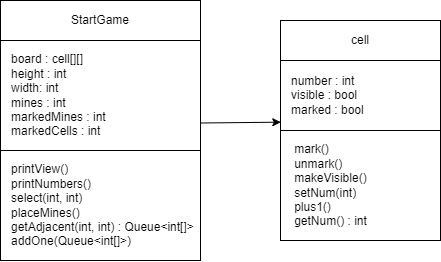

The diagram above was exported from draw.io. Its source (the exported page's mxGraphModel, read from the mxfile embedded in the PNG):
<mxGraphModel dx="824" dy="818" grid="1" gridSize="10" guides="1" tooltips="1" connect="1" arrows="1" fold="1" page="1" pageScale="1" pageWidth="850" pageHeight="1100" math="0" shadow="0">
  <root>
    <mxCell id="0" />
    <mxCell id="1" parent="0" />
    <mxCell id="KVaw9Yd-ZJ3SM398Py9w-8" value="StartGame" style="rounded=0;whiteSpace=wrap;html=1;" parent="1" vertex="1">
      <mxGeometry x="120" y="80" width="200" height="40" as="geometry" />
    </mxCell>
    <mxCell id="KVaw9Yd-ZJ3SM398Py9w-9" value="" style="rounded=0;whiteSpace=wrap;html=1;" parent="1" vertex="1">
      <mxGeometry x="120" y="120" width="200" height="110" as="geometry" />
    </mxCell>
    <mxCell id="KVaw9Yd-ZJ3SM398Py9w-10" value="board : cell[][]&lt;br&gt;height : int&lt;br&gt;width: int&lt;br&gt;mines : int&lt;br&gt;markedMines : int&lt;br&gt;markedCells : int" style="text;html=1;strokeColor=none;fillColor=none;align=left;verticalAlign=middle;whiteSpace=wrap;rounded=0;" parent="1" vertex="1">
      <mxGeometry x="129" y="135" width="125" height="80" as="geometry" />
    </mxCell>
    <mxCell id="KVaw9Yd-ZJ3SM398Py9w-13" value="" style="rounded=0;whiteSpace=wrap;html=1;" parent="1" vertex="1">
      <mxGeometry x="120" y="230" width="200" height="110" as="geometry" />
    </mxCell>
    <mxCell id="9WTLyFZZOj-sJTdZ7VCj-4" value="" style="rounded=0;whiteSpace=wrap;html=1;" parent="1" vertex="1">
      <mxGeometry x="400" y="140" width="160" height="70" as="geometry" />
    </mxCell>
    <mxCell id="9WTLyFZZOj-sJTdZ7VCj-5" value="cell" style="rounded=0;whiteSpace=wrap;html=1;" parent="1" vertex="1">
      <mxGeometry x="400" y="100" width="160" height="40" as="geometry" />
    </mxCell>
    <mxCell id="9WTLyFZZOj-sJTdZ7VCj-6" value="number : int&lt;br&gt;visible : bool&lt;br&gt;&lt;div&gt;&lt;span&gt;marked : bool&amp;nbsp;&lt;/span&gt;&lt;/div&gt;" style="text;html=1;align=left;verticalAlign=middle;resizable=0;points=[];autosize=1;strokeColor=none;fillColor=none;" parent="1" vertex="1">
      <mxGeometry x="409" y="150" width="90" height="50" as="geometry" />
    </mxCell>
    <mxCell id="9WTLyFZZOj-sJTdZ7VCj-7" value="" style="rounded=0;whiteSpace=wrap;html=1;" parent="1" vertex="1">
      <mxGeometry x="400" y="210" width="160" height="110" as="geometry" />
    </mxCell>
    <mxCell id="9WTLyFZZOj-sJTdZ7VCj-10" value="&lt;span&gt;printView()&lt;/span&gt;&lt;br&gt;&lt;div&gt;printNumbers()&lt;/div&gt;&lt;div&gt;select(int, int)&lt;br&gt;&lt;/div&gt;&lt;div&gt;placeMines()&lt;/div&gt;&lt;div&gt;getAdjacent(int, int) : Queue&amp;lt;int[]&amp;gt;&lt;/div&gt;&lt;div&gt;addOne(Queue&amp;lt;int[]&amp;gt;)&lt;/div&gt;" style="text;html=1;align=left;verticalAlign=middle;resizable=0;points=[];autosize=1;strokeColor=none;fillColor=none;" parent="1" vertex="1">
      <mxGeometry x="129" y="240" width="200" height="90" as="geometry" />
    </mxCell>
    <mxCell id="9WTLyFZZOj-sJTdZ7VCj-11" value="&lt;div style=&quot;text-align: left&quot;&gt;&lt;span&gt;mark()&lt;/span&gt;&lt;/div&gt;&lt;div style=&quot;text-align: left&quot;&gt;&lt;span&gt;unmark()&lt;/span&gt;&lt;/div&gt;&lt;div style=&quot;text-align: left&quot;&gt;&lt;span&gt;makeVisible()&lt;/span&gt;&lt;/div&gt;&lt;div style=&quot;text-align: left&quot;&gt;&lt;span&gt;setNum(int)&lt;/span&gt;&lt;/div&gt;&lt;div style=&quot;text-align: left&quot;&gt;&lt;span&gt;plus1()&lt;/span&gt;&lt;/div&gt;&lt;div style=&quot;text-align: left&quot;&gt;&lt;span&gt;getNum() : int&lt;/span&gt;&lt;/div&gt;" style="text;html=1;align=center;verticalAlign=middle;resizable=0;points=[];autosize=1;strokeColor=none;fillColor=none;" parent="1" vertex="1">
      <mxGeometry x="405" y="220" width="90" height="90" as="geometry" />
    </mxCell>
    <mxCell id="Yk0nSlraDLMIE0tkfEH--2" value="" style="endArrow=classic;html=1;rounded=0;exitX=1;exitY=0.75;exitDx=0;exitDy=0;entryX=0.002;entryY=0.881;entryDx=0;entryDy=0;entryPerimeter=0;" edge="1" parent="1" source="KVaw9Yd-ZJ3SM398Py9w-9" target="9WTLyFZZOj-sJTdZ7VCj-4">
      <mxGeometry width="50" height="50" relative="1" as="geometry">
        <mxPoint x="350" y="240" as="sourcePoint" />
        <mxPoint x="400" y="190" as="targetPoint" />
      </mxGeometry>
    </mxCell>
  </root>
</mxGraphModel>